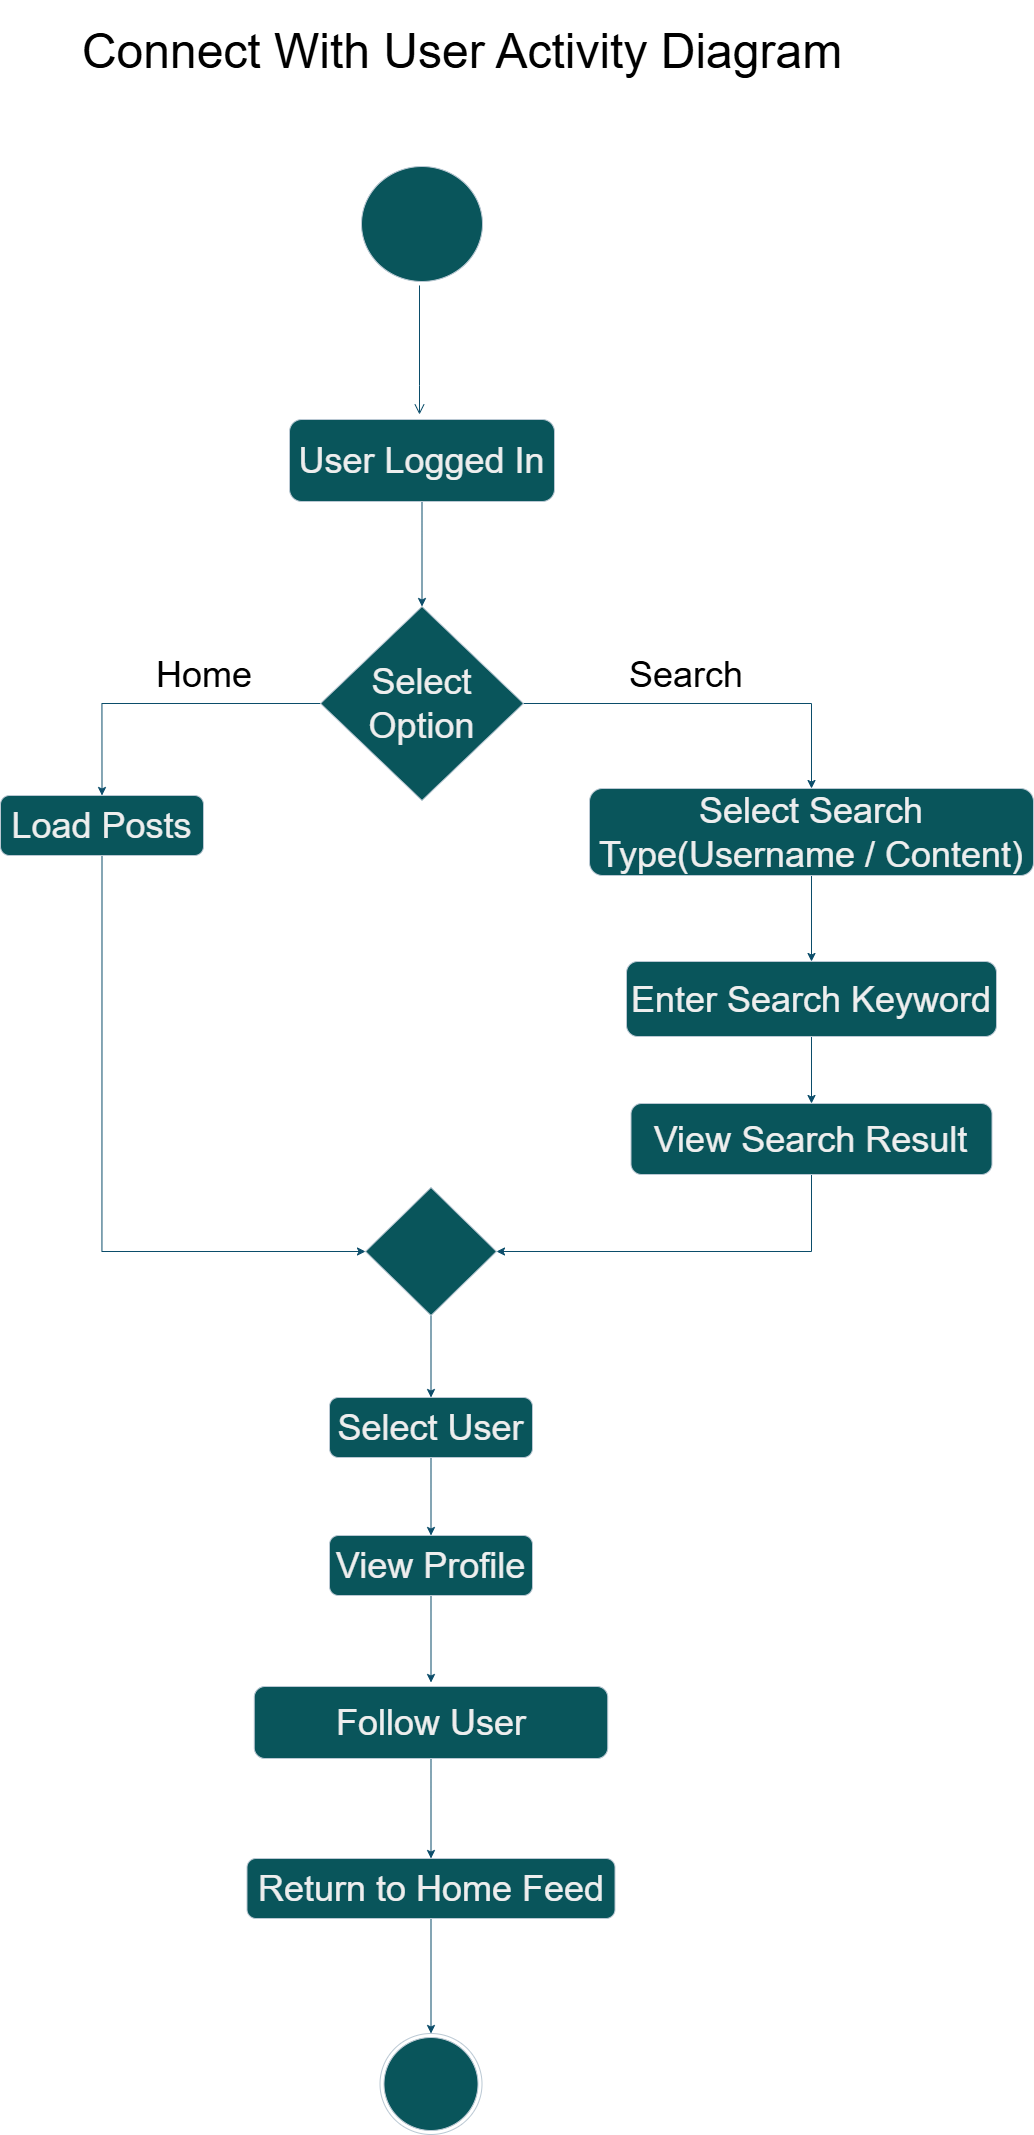

The diagram above was exported from draw.io. Its source (the exported page's mxGraphModel, read from the mxfile embedded in the PNG):
<mxGraphModel dx="2289" dy="11249" grid="0" gridSize="10" guides="1" tooltips="1" connect="1" arrows="1" fold="1" page="1" pageScale="1" pageWidth="10000" pageHeight="10000" background="light-dark(#FFFFFF,#FFFFFF)" math="0" shadow="0">
  <root>
    <mxCell id="0" />
    <mxCell id="1" parent="0" />
    <mxCell id="bdIj1e8Xgg1ubN2XUs5U-3" parent="1" style="ellipse;html=1;shape=startState;fillColor=#09555B;strokeColor=#BAC8D3;labelBackgroundColor=none;fontColor=#EEEEEE;" value="" vertex="1">
      <mxGeometry height="123" width="129" x="849" y="112" as="geometry" />
    </mxCell>
    <mxCell id="bdIj1e8Xgg1ubN2XUs5U-4" edge="1" parent="1" source="bdIj1e8Xgg1ubN2XUs5U-3" style="edgeStyle=orthogonalEdgeStyle;html=1;verticalAlign=bottom;endArrow=open;endSize=8;strokeColor=#0B4D6A;rounded=0;labelBackgroundColor=none;fontColor=default;" value="">
      <mxGeometry relative="1" as="geometry">
        <Array as="points">
          <mxPoint x="911" y="335" />
        </Array>
        <mxPoint x="911" y="364" as="targetPoint" />
      </mxGeometry>
    </mxCell>
    <mxCell id="bdIj1e8Xgg1ubN2XUs5U-8" edge="1" parent="1" source="bdIj1e8Xgg1ubN2XUs5U-6" style="edgeStyle=orthogonalEdgeStyle;rounded=0;orthogonalLoop=1;jettySize=auto;html=1;exitX=0.5;exitY=1;exitDx=0;exitDy=0;entryX=0.5;entryY=0;entryDx=0;entryDy=0;labelBackgroundColor=none;strokeColor=#0B4D6A;fontColor=default;" target="bdIj1e8Xgg1ubN2XUs5U-7">
      <mxGeometry relative="1" as="geometry" />
    </mxCell>
    <mxCell id="bdIj1e8Xgg1ubN2XUs5U-6" parent="1" style="rounded=1;whiteSpace=wrap;html=1;labelBackgroundColor=none;fillColor=#09555B;strokeColor=#BAC8D3;fontColor=#EEEEEE;" value="&lt;font style=&quot;font-size: 36px;&quot;&gt;User Logged In&lt;/font&gt;" vertex="1">
      <mxGeometry height="82" width="265" x="781" y="369" as="geometry" />
    </mxCell>
    <mxCell id="bdIj1e8Xgg1ubN2XUs5U-10" edge="1" parent="1" source="bdIj1e8Xgg1ubN2XUs5U-7" style="edgeStyle=orthogonalEdgeStyle;rounded=0;orthogonalLoop=1;jettySize=auto;html=1;exitX=0;exitY=0.5;exitDx=0;exitDy=0;entryX=0.5;entryY=0;entryDx=0;entryDy=0;labelBackgroundColor=none;strokeColor=#0B4D6A;fontColor=default;" target="bdIj1e8Xgg1ubN2XUs5U-9">
      <mxGeometry relative="1" as="geometry" />
    </mxCell>
    <mxCell id="bdIj1e8Xgg1ubN2XUs5U-12" edge="1" parent="1" source="bdIj1e8Xgg1ubN2XUs5U-7" style="edgeStyle=orthogonalEdgeStyle;rounded=0;orthogonalLoop=1;jettySize=auto;html=1;exitX=1;exitY=0.5;exitDx=0;exitDy=0;entryX=0.5;entryY=0;entryDx=0;entryDy=0;labelBackgroundColor=none;strokeColor=#0B4D6A;fontColor=default;" target="bdIj1e8Xgg1ubN2XUs5U-11">
      <mxGeometry relative="1" as="geometry" />
    </mxCell>
    <mxCell id="bdIj1e8Xgg1ubN2XUs5U-7" parent="1" style="rhombus;whiteSpace=wrap;html=1;labelBackgroundColor=none;fillColor=#09555B;strokeColor=#BAC8D3;fontColor=#EEEEEE;" value="&lt;font style=&quot;font-size: 36px;&quot;&gt;Select Option&lt;/font&gt;" vertex="1">
      <mxGeometry height="194" width="203" x="812" y="556" as="geometry" />
    </mxCell>
    <mxCell id="bdIj1e8Xgg1ubN2XUs5U-18" edge="1" parent="1" source="bdIj1e8Xgg1ubN2XUs5U-9" style="edgeStyle=orthogonalEdgeStyle;rounded=0;orthogonalLoop=1;jettySize=auto;html=1;exitX=0.5;exitY=1;exitDx=0;exitDy=0;entryX=0;entryY=0.5;entryDx=0;entryDy=0;labelBackgroundColor=none;strokeColor=#0B4D6A;fontColor=default;" target="bdIj1e8Xgg1ubN2XUs5U-17">
      <mxGeometry relative="1" as="geometry" />
    </mxCell>
    <mxCell id="bdIj1e8Xgg1ubN2XUs5U-9" parent="1" style="rounded=1;whiteSpace=wrap;html=1;labelBackgroundColor=none;fillColor=#09555B;strokeColor=#BAC8D3;fontColor=#EEEEEE;" value="&lt;font style=&quot;font-size: 36px;&quot;&gt;Load Posts&lt;/font&gt;" vertex="1">
      <mxGeometry height="60" width="203" x="492" y="745" as="geometry" />
    </mxCell>
    <mxCell id="bdIj1e8Xgg1ubN2XUs5U-14" edge="1" parent="1" source="bdIj1e8Xgg1ubN2XUs5U-11" style="edgeStyle=orthogonalEdgeStyle;rounded=0;orthogonalLoop=1;jettySize=auto;html=1;exitX=0.5;exitY=1;exitDx=0;exitDy=0;entryX=0.5;entryY=0;entryDx=0;entryDy=0;labelBackgroundColor=none;strokeColor=#0B4D6A;fontColor=default;" target="bdIj1e8Xgg1ubN2XUs5U-13">
      <mxGeometry relative="1" as="geometry" />
    </mxCell>
    <mxCell id="bdIj1e8Xgg1ubN2XUs5U-11" parent="1" style="rounded=1;whiteSpace=wrap;html=1;labelBackgroundColor=none;fillColor=#09555B;strokeColor=#BAC8D3;fontColor=#EEEEEE;" value="&lt;font style=&quot;font-size: 36px;&quot;&gt;Select Search Type(Username / Content)&lt;/font&gt;" vertex="1">
      <mxGeometry height="87" width="444" x="1081" y="738" as="geometry" />
    </mxCell>
    <mxCell id="bdIj1e8Xgg1ubN2XUs5U-16" edge="1" parent="1" source="bdIj1e8Xgg1ubN2XUs5U-13" style="edgeStyle=orthogonalEdgeStyle;rounded=0;orthogonalLoop=1;jettySize=auto;html=1;exitX=0.5;exitY=1;exitDx=0;exitDy=0;labelBackgroundColor=none;strokeColor=#0B4D6A;fontColor=default;" target="bdIj1e8Xgg1ubN2XUs5U-15">
      <mxGeometry relative="1" as="geometry" />
    </mxCell>
    <mxCell id="bdIj1e8Xgg1ubN2XUs5U-13" parent="1" style="rounded=1;whiteSpace=wrap;html=1;labelBackgroundColor=none;fillColor=#09555B;strokeColor=#BAC8D3;fontColor=#EEEEEE;" value="&lt;font style=&quot;font-size: 36px;&quot;&gt;Enter Search Keyword&lt;/font&gt;" vertex="1">
      <mxGeometry height="75" width="370" x="1118" y="911" as="geometry" />
    </mxCell>
    <mxCell id="bdIj1e8Xgg1ubN2XUs5U-19" edge="1" parent="1" source="bdIj1e8Xgg1ubN2XUs5U-15" style="edgeStyle=orthogonalEdgeStyle;rounded=0;orthogonalLoop=1;jettySize=auto;html=1;exitX=0.5;exitY=1;exitDx=0;exitDy=0;entryX=1;entryY=0.5;entryDx=0;entryDy=0;labelBackgroundColor=none;strokeColor=#0B4D6A;fontColor=default;" target="bdIj1e8Xgg1ubN2XUs5U-17">
      <mxGeometry relative="1" as="geometry" />
    </mxCell>
    <mxCell id="bdIj1e8Xgg1ubN2XUs5U-15" parent="1" style="rounded=1;whiteSpace=wrap;html=1;labelBackgroundColor=none;fillColor=#09555B;strokeColor=#BAC8D3;fontColor=#EEEEEE;" value="&lt;font style=&quot;font-size: 36px;&quot;&gt;View Search Result&lt;/font&gt;" vertex="1">
      <mxGeometry height="71" width="361" x="1122.5" y="1053" as="geometry" />
    </mxCell>
    <mxCell id="bdIj1e8Xgg1ubN2XUs5U-21" edge="1" parent="1" source="bdIj1e8Xgg1ubN2XUs5U-17" style="edgeStyle=orthogonalEdgeStyle;rounded=0;orthogonalLoop=1;jettySize=auto;html=1;exitX=0.5;exitY=1;exitDx=0;exitDy=0;entryX=0.5;entryY=0;entryDx=0;entryDy=0;labelBackgroundColor=none;strokeColor=#0B4D6A;fontColor=default;" target="bdIj1e8Xgg1ubN2XUs5U-20">
      <mxGeometry relative="1" as="geometry" />
    </mxCell>
    <mxCell id="bdIj1e8Xgg1ubN2XUs5U-17" parent="1" style="rhombus;whiteSpace=wrap;html=1;labelBackgroundColor=none;fillColor=#09555B;strokeColor=#BAC8D3;fontColor=#EEEEEE;" value="" vertex="1">
      <mxGeometry height="128" width="131" x="857" y="1137" as="geometry" />
    </mxCell>
    <mxCell id="bdIj1e8Xgg1ubN2XUs5U-26" edge="1" parent="1" source="bdIj1e8Xgg1ubN2XUs5U-20" style="edgeStyle=orthogonalEdgeStyle;rounded=0;orthogonalLoop=1;jettySize=auto;html=1;exitX=0.5;exitY=1;exitDx=0;exitDy=0;entryX=0.5;entryY=0;entryDx=0;entryDy=0;labelBackgroundColor=none;strokeColor=#0B4D6A;fontColor=default;" target="bdIj1e8Xgg1ubN2XUs5U-25">
      <mxGeometry relative="1" as="geometry" />
    </mxCell>
    <mxCell id="bdIj1e8Xgg1ubN2XUs5U-20" parent="1" style="rounded=1;whiteSpace=wrap;html=1;labelBackgroundColor=none;fillColor=#09555B;strokeColor=#BAC8D3;fontColor=#EEEEEE;" value="&lt;font style=&quot;font-size: 36px;&quot;&gt;Select User&lt;/font&gt;" vertex="1">
      <mxGeometry height="60" width="203" x="821" y="1347" as="geometry" />
    </mxCell>
    <mxCell id="bdIj1e8Xgg1ubN2XUs5U-22" parent="1" style="text;html=1;whiteSpace=wrap;strokeColor=none;fillColor=none;align=center;verticalAlign=middle;rounded=0;labelBackgroundColor=none;fontColor=#EEEEEE;" value="&lt;font style=&quot;font-size: 36px; color: light-dark(rgb(0, 0, 0), rgb(0, 0, 0));&quot;&gt;Home&lt;/font&gt;" vertex="1">
      <mxGeometry height="30" width="60" x="666" y="609" as="geometry" />
    </mxCell>
    <mxCell id="bdIj1e8Xgg1ubN2XUs5U-28" edge="1" parent="1" source="bdIj1e8Xgg1ubN2XUs5U-25" style="edgeStyle=orthogonalEdgeStyle;rounded=0;orthogonalLoop=1;jettySize=auto;html=1;exitX=0.5;exitY=1;exitDx=0;exitDy=0;entryX=0.5;entryY=0;entryDx=0;entryDy=0;labelBackgroundColor=none;strokeColor=#0B4D6A;fontColor=default;">
      <mxGeometry relative="1" as="geometry">
        <mxPoint x="922.5" y="1632" as="targetPoint" />
      </mxGeometry>
    </mxCell>
    <mxCell id="bdIj1e8Xgg1ubN2XUs5U-25" parent="1" style="rounded=1;whiteSpace=wrap;html=1;labelBackgroundColor=none;fillColor=#09555B;strokeColor=#BAC8D3;fontColor=#EEEEEE;" value="&lt;font style=&quot;font-size: 36px;&quot;&gt;View Profile&lt;/font&gt;" vertex="1">
      <mxGeometry height="60" width="203" x="821" y="1485" as="geometry" />
    </mxCell>
    <mxCell id="ffOU9GWnW3-8Q42qKAL3-1" edge="1" parent="1" source="bdIj1e8Xgg1ubN2XUs5U-29" style="edgeStyle=orthogonalEdgeStyle;rounded=0;orthogonalLoop=1;jettySize=auto;html=1;exitX=0.5;exitY=1;exitDx=0;exitDy=0;strokeColor=#0B4D6A;" target="bdIj1e8Xgg1ubN2XUs5U-40">
      <mxGeometry relative="1" as="geometry" />
    </mxCell>
    <mxCell id="bdIj1e8Xgg1ubN2XUs5U-29" parent="1" style="rounded=1;whiteSpace=wrap;html=1;labelBackgroundColor=none;fillColor=#09555B;strokeColor=#BAC8D3;fontColor=#EEEEEE;" value="&lt;font style=&quot;font-size: 36px;&quot;&gt;Follow User&lt;/font&gt;" vertex="1">
      <mxGeometry height="72" width="353.5" x="745.75" y="1636" as="geometry" />
    </mxCell>
    <mxCell id="bdIj1e8Xgg1ubN2XUs5U-49" edge="1" parent="1" source="bdIj1e8Xgg1ubN2XUs5U-40" style="edgeStyle=orthogonalEdgeStyle;rounded=0;orthogonalLoop=1;jettySize=auto;html=1;labelBackgroundColor=none;strokeColor=#0B4D6A;fontColor=default;" target="bdIj1e8Xgg1ubN2XUs5U-46">
      <mxGeometry relative="1" as="geometry" />
    </mxCell>
    <mxCell id="bdIj1e8Xgg1ubN2XUs5U-40" parent="1" style="rounded=1;whiteSpace=wrap;html=1;labelBackgroundColor=none;fillColor=#09555B;strokeColor=#BAC8D3;fontColor=#EEEEEE;" value="&lt;font style=&quot;font-size: 36px;&quot;&gt;Return to Home Feed&lt;/font&gt;" vertex="1">
      <mxGeometry height="60" width="368" x="738.5" y="1808" as="geometry" />
    </mxCell>
    <mxCell id="bdIj1e8Xgg1ubN2XUs5U-44" parent="1" style="text;html=1;whiteSpace=wrap;strokeColor=none;fillColor=none;align=center;verticalAlign=middle;rounded=0;labelBackgroundColor=none;fontColor=#EEEEEE;" value="&lt;font style=&quot;font-size: 36px; color: light-dark(rgb(0, 0, 0), rgb(0, 0, 0));&quot;&gt;Search&lt;/font&gt;" vertex="1">
      <mxGeometry height="30" width="60" x="1148" y="609" as="geometry" />
    </mxCell>
    <mxCell id="bdIj1e8Xgg1ubN2XUs5U-46" parent="1" style="ellipse;html=1;shape=endState;fillColor=#09555B;strokeColor=#BAC8D3;labelBackgroundColor=none;fontColor=#EEEEEE;" value="" vertex="1">
      <mxGeometry height="101" width="102" x="871.5" y="1983" as="geometry" />
    </mxCell>
    <mxCell id="ffOU9GWnW3-8Q42qKAL3-2" parent="1" style="text;html=1;whiteSpace=wrap;strokeColor=none;fillColor=none;align=center;verticalAlign=middle;rounded=0;fontColor=#EEEEEE;" value="&lt;font style=&quot;font-size: 48px; color: light-dark(rgb(0, 0, 0), rgb(0, 0, 0));&quot;&gt;Connect With User Activity Diagram&lt;/font&gt;" vertex="1">
      <mxGeometry height="102" width="786" x="561" y="-50" as="geometry" />
    </mxCell>
  </root>
</mxGraphModel>